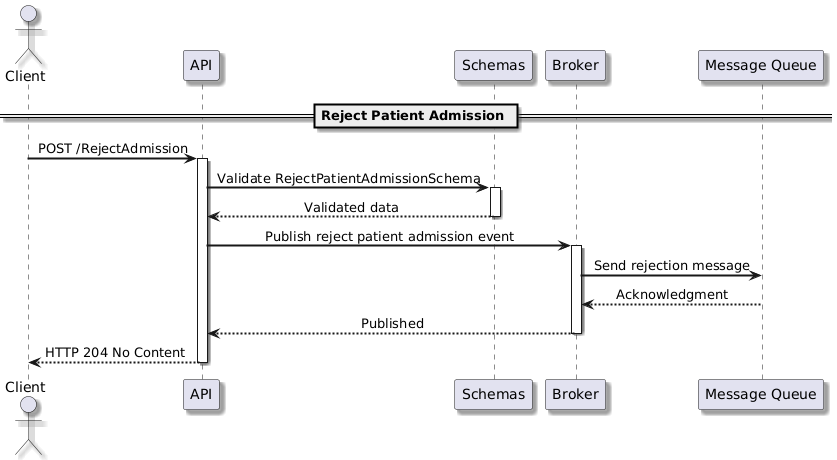

The diagram above was rendered by PlantUML. Its source (embedded in the PNG):
@startuml
skinparam componentStyle uml2
skinparam defaultFontName Arial
skinparam defaultTextAlignment center
skinparam shadowing true
skinparam arrowThickness 2
skinparam componentBorderColor Black
skinparam queueBackgroundColor LightGray

actor Client as C
participant "API" as API
participant "Schemas" as S
participant "Broker" as B
participant "Message Queue" as MQ

== Reject Patient Admission ==

C -> API: POST /RejectAdmission
activate API
API -> S: Validate RejectPatientAdmissionSchema
activate S
S --> API: Validated data
deactivate S
API -> B: Publish reject patient admission event
activate B
B -> MQ: Send rejection message
MQ --> B: Acknowledgment
B --> API: Published
deactivate B
API --> C: HTTP 204 No Content
deactivate API
@enduml